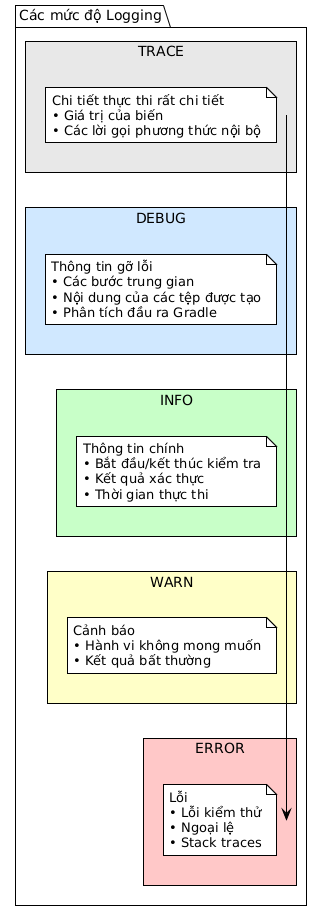

The diagram above was rendered by PlantUML. Its source (embedded in the PNG):
@startuml







<style>
  root {
    BackgroundColor white
    FontColor black
    FontName Verdana
    HyperLinkColor blue
    LineColor black
    LineThickness 1
    Margin 5
  }
  document {
    caption {
      LineThickness 0
    }
    footer {
      LineThickness 0
    }
    header {
      LineThickness 0
    }
    title {
      FontSize 22
      LineThickness 0
    }
  }
  node {
    MaximumWidth 300
  }
</style>

skinparam ArrowLollipopColor black
skinparam BackgroundColor white
skinparam DefaultFontName Verdana
skinparam DefaultMonospacedFontName Courier
skinparam LifelineStrategy nosolid
skinparam ParticipantPadding 10
skinparam SequenceLifeLineBorderColor black
skinparam Shadowing false
skinparam UseBetaStyle true

skinparam Activity {
  BackgroundColor white
  BarColor black
  BorderColor black
  FontColor black
  FontName Verdana
}
skinparam Boundary {
  FontColor black
}
skinparam Box {
  Padding 5
}
skinparam CircledCharacter {
  FontColor black
  FontName Courier
  Radius 9
}
skinparam Class {
  BackgroundColor white
  BorderColor black
  FontColor black
  FontName Verdana
}
skinparam ClassAttribute {
  FontColor black
  FontName Verdana
}
skinparam ClassStereotype {
  FontColor black
  FontName Verdana
}
skinparam Footer {
  FontColor black
  FontName Verdana
}
skinparam Header {
  FontColor black
  FontName Verdana
}
skinparam Hyperlink {
  Color blue
}
skinparam IconPackage {
  Color black
  BackgroundColor white
}
skinparam IconPrivate {
  Color black
  BackgroundColor white
}
skinparam IconProtected {
  Color black
  BackgroundColor white
}
skinparam IconPublic {
  Color black
  BackgroundColor white
}
skinparam Note {
  FontColor black
  FontName Verdana
}
skinparam Object {
  BorderColor black
}
skinparam Package {
  BorderColor black
  FontColor black
  FontName Verdana
}
skinparam State {
  BackgroundColor white
  BorderColor black
}
skinparam StereotypeA {
  BackgroundColor white
  BorderColor black
}
skinparam StereotypeC {
  BackgroundColor white
  BorderColor black
}
skinparam StereotypeE {
  BackgroundColor white
  BorderColor black
}
skinparam StereotypeI {
  BackgroundColor white
  BorderColor black
}
skinparam StereotypeN {
  BackgroundColor white
  BorderColor black
}
skinparam UseCaseStereoType {
  FontColor black
  FontName Verdana
}
skinparam backgroundColor #FEFEFE

package "Các mức độ Logging" {

    rectangle "TRACE" #E8E8E8 {
        note
Chi tiết thực thi rất chi tiết
• Giá trị của biến
• Các lời gọi phương thức nội bộ
        end note
    }

    rectangle "DEBUG" #D0E8FF {
        note
Thông tin gỡ lỗi
• Các bước trung gian
• Nội dung của các tệp được tạo
• Phân tích đầu ra Gradle
        end note
    }

    rectangle "INFO" #C8FFC8 {
        note
Thông tin chính
• Bắt đầu/kết thúc kiểm tra
• Kết quả xác thực
• Thời gian thực thi
        end note
    }

    rectangle "WARN" #FFFFC8 {
        note
Cảnh báo
• Hành vi không mong muốn
• Kết quả bất thường
        end note
    }

    rectangle "ERROR" #FFC8C8 {
        note
Lỗi
• Lỗi kiểm thử
• Ngoại lệ
• Stack traces
        end note
    }
}

@enduml